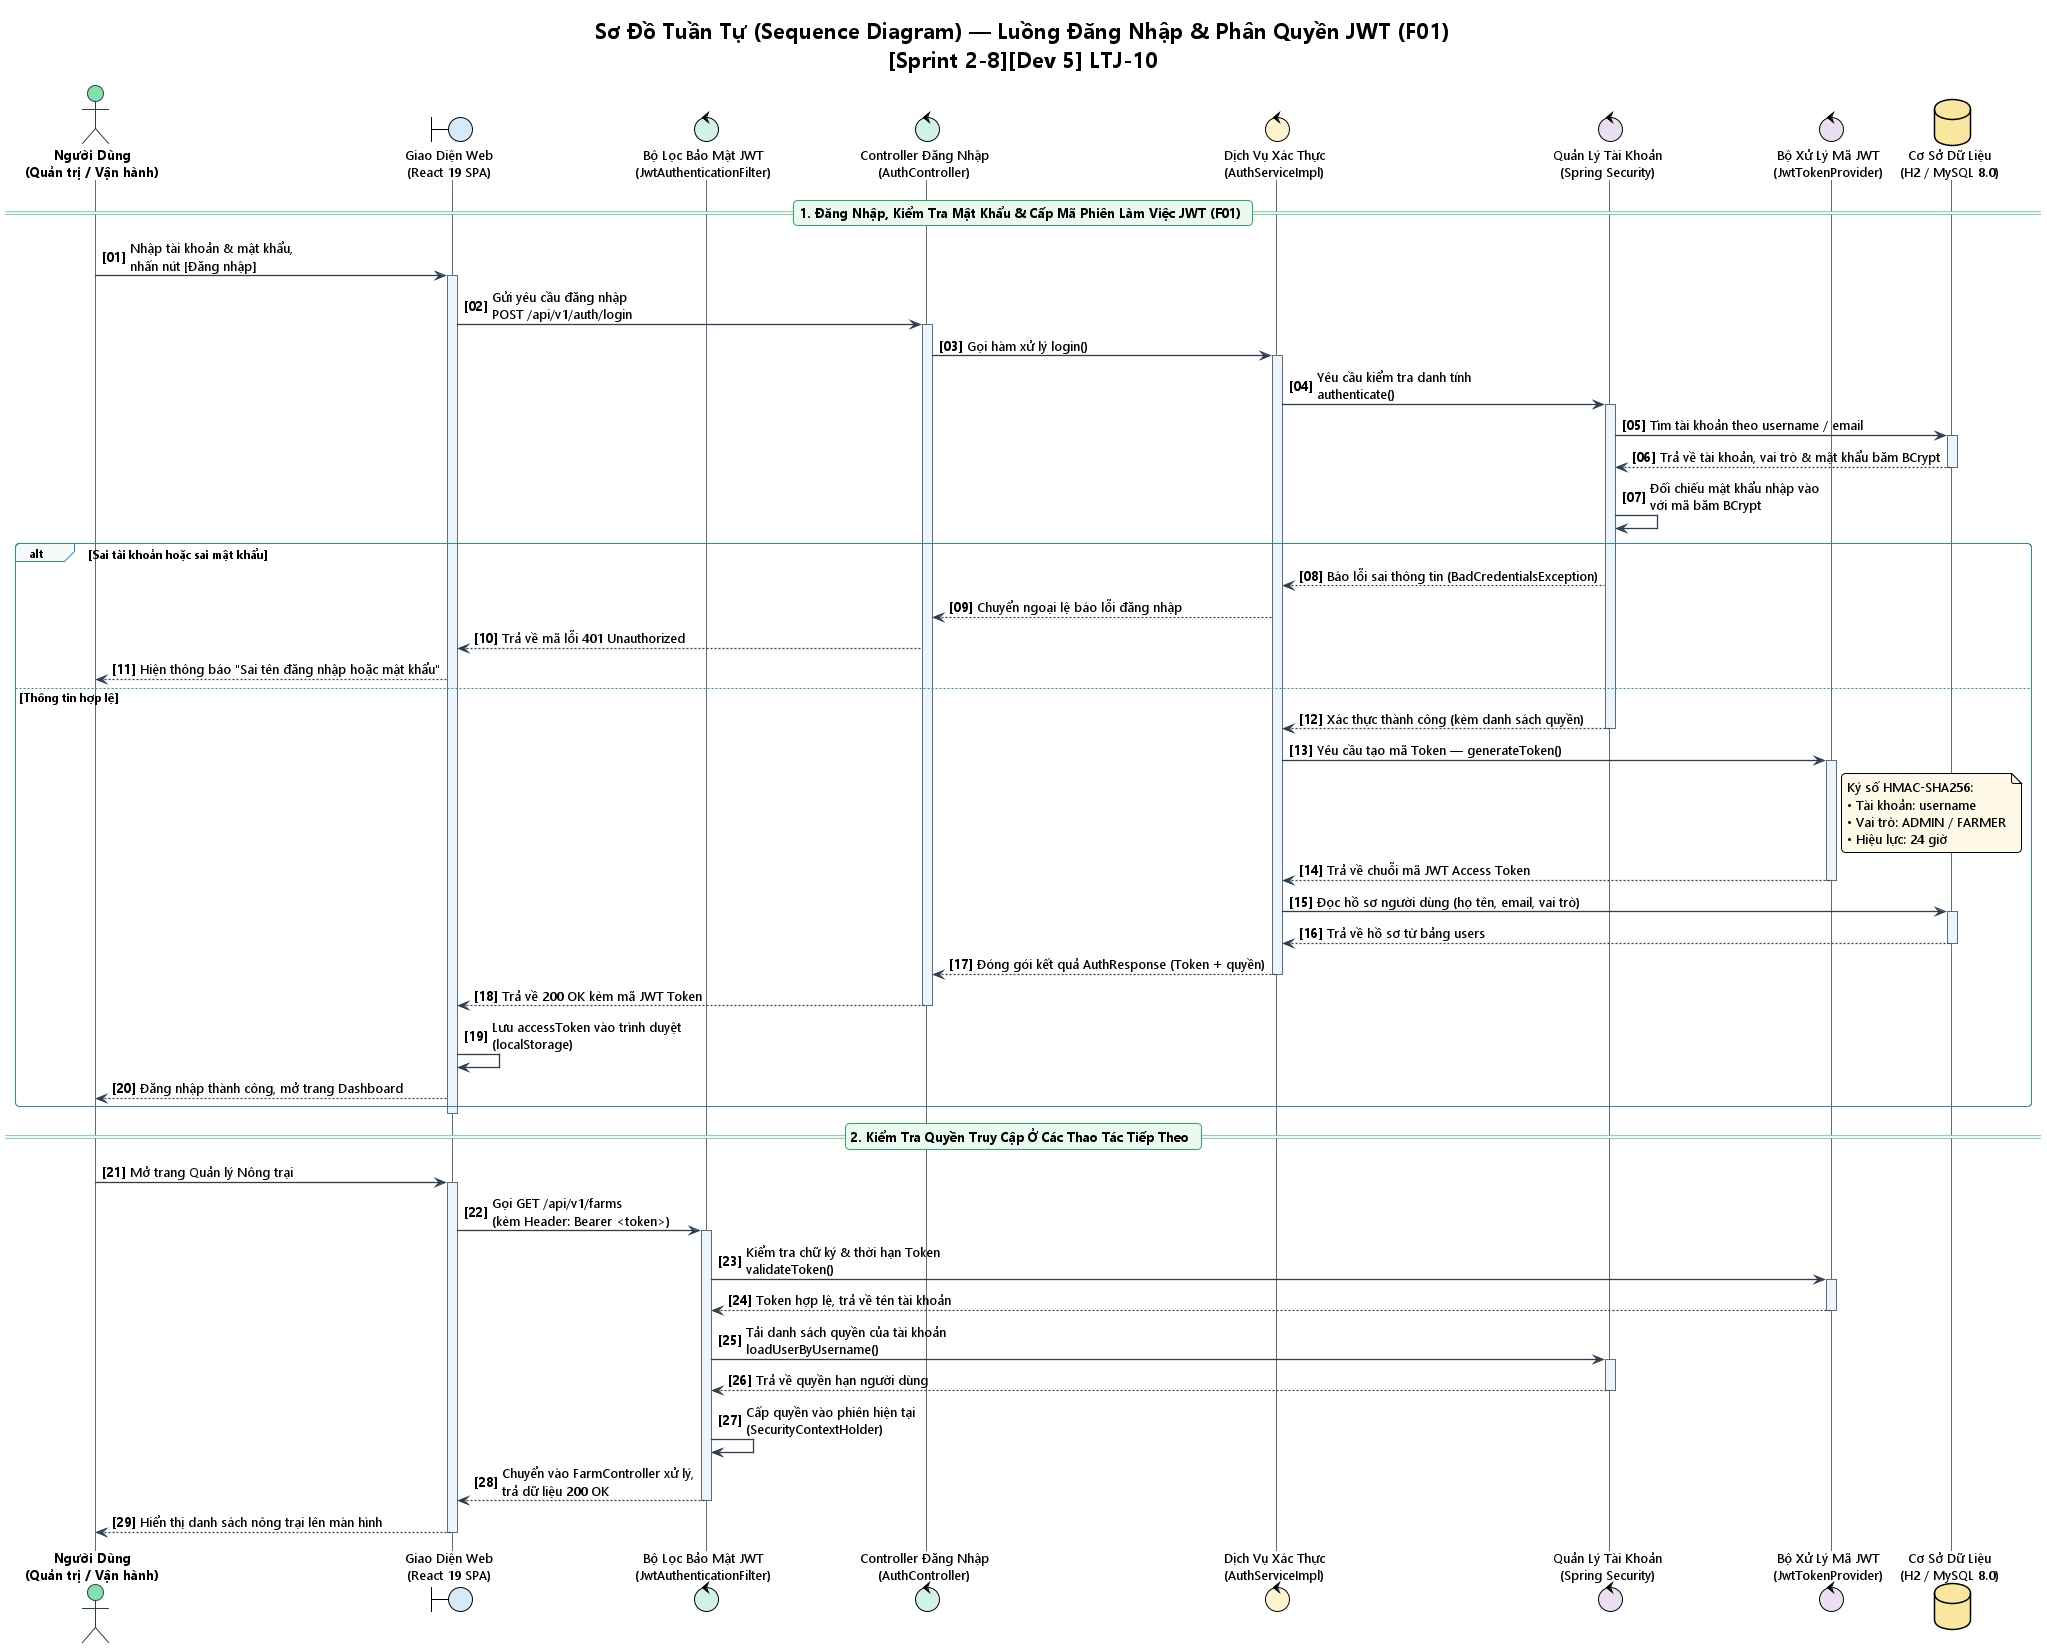

The diagram above was rendered by PlantUML. Its source (embedded in the PNG):
@startuml Sequence_Auth_Login
!theme plain
autonumber "<b>[00]"
skinparam backgroundColor #FFFFFF
skinparam defaultFontName "Segoe UI"
skinparam defaultFontSize 13
skinparam BoxPadding 10
skinparam ParticipantPadding 12
skinparam RoundCorner 8
skinparam Shadowing false

skinparam sequence {
    ArrowColor #2C3E50
    ArrowThickness 1.3
    LifeLineBorderColor #5D6D7E
    LifeLineBackgroundColor #EBF5FB
    ParticipantBorderColor #2C3E50
    ParticipantFontSize 13
    ParticipantFontStyle bold
    ActorBorderColor #2C3E50
    ActorFontSize 13
    ActorFontStyle bold
    GroupBorderColor #2E86C1
    GroupBackgroundColor #F8F9F9
    GroupHeaderFontSize 12
    GroupFontSize 12
    DividerBackgroundColor #EAFAF1
    DividerBorderColor #27AE60
    DividerFontSize 13
}

title Sơ Đồ Tuần Tự (Sequence Diagram) — Luồng Đăng Nhập & Phân Quyền JWT (F01)\n[Sprint 2-8][Dev 5] LTJ-10

actor "Người Dùng\n(Quản trị / Vận hành)" as User #82E0AA
boundary "Giao Diện Web\n(React 19 SPA)" as Client #D6EAF8
control "Bộ Lọc Bảo Mật JWT\n(JwtAuthenticationFilter)" as Filter #D1F2EB
control "Controller Đăng Nhập\n(AuthController)" as AuthCtrl #D1F2EB
control "Dịch Vụ Xác Thực\n(AuthServiceImpl)" as AuthSvc #FCF3CF
control "Quản Lý Tài Khoản\n(Spring Security)" as Security #EBDEF0
control "Bộ Xử Lý Mã JWT\n(JwtTokenProvider)" as JwtProv #EBDEF0
database "Cơ Sở Dữ Liệu\n(H2 / MySQL 8.0)" as DB #F9E79F

== 1. Đăng Nhập, Kiểm Tra Mật Khẩu & Cấp Mã Phiên Làm Việc JWT (F01) ==

User -> Client : Nhập tài khoản & mật khẩu,\nnhấn nút [Đăng nhập]
activate Client

Client -> AuthCtrl : Gửi yêu cầu đăng nhập\nPOST /api/v1/auth/login
activate AuthCtrl

AuthCtrl -> AuthSvc : Gọi hàm xử lý login()
activate AuthSvc

AuthSvc -> Security : Yêu cầu kiểm tra danh tính\nauthenticate()
activate Security

Security -> DB : Tìm tài khoản theo username / email
activate DB
DB --> Security : Trả về tài khoản, vai trò & mật khẩu băm BCrypt
deactivate DB

Security -> Security : Đối chiếu mật khẩu nhập vào\nvới mã băm BCrypt

alt Sai tài khoản hoặc sai mật khẩu
    Security --> AuthSvc : Báo lỗi sai thông tin (BadCredentialsException)
    AuthSvc --> AuthCtrl : Chuyển ngoại lệ báo lỗi đăng nhập
    AuthCtrl --> Client : Trả về mã lỗi 401 Unauthorized
    Client --> User : Hiện thông báo "Sai tên đăng nhập hoặc mật khẩu"
else Thông tin hợp lệ
    Security --> AuthSvc : Xác thực thành công (kèm danh sách quyền)
    deactivate Security

    AuthSvc -> JwtProv : Yêu cầu tạo mã Token — generateToken()
    activate JwtProv
    note right of JwtProv #FEF9E7
      Ký số HMAC-SHA256:
      • Tài khoản: username
      • Vai trò: ADMIN / FARMER
      • Hiệu lực: 24 giờ
    end note
    JwtProv --> AuthSvc : Trả về chuỗi mã JWT Access Token
    deactivate JwtProv

    AuthSvc -> DB : Đọc hồ sơ người dùng (họ tên, email, vai trò)
    activate DB
    DB --> AuthSvc : Trả về hồ sơ từ bảng users
    deactivate DB

    AuthSvc --> AuthCtrl : Đóng gói kết quả AuthResponse (Token + quyền)
    deactivate AuthSvc

    AuthCtrl --> Client : Trả về 200 OK kèm mã JWT Token
    deactivate AuthCtrl

    Client -> Client : Lưu accessToken vào trình duyệt\n(localStorage)
    Client --> User : Đăng nhập thành công, mở trang Dashboard
end
deactivate Client

== 2. Kiểm Tra Quyền Truy Cập Ở Các Thao Tác Tiếp Theo ==

User -> Client : Mở trang Quản lý Nông trại
activate Client

Client -> Filter : Gọi GET /api/v1/farms\n(kèm Header: Bearer <token>)
activate Filter

Filter -> JwtProv : Kiểm tra chữ ký & thời hạn Token\nvalidateToken()
activate JwtProv
JwtProv --> Filter : Token hợp lệ, trả về tên tài khoản
deactivate JwtProv

Filter -> Security : Tải danh sách quyền của tài khoản\nloadUserByUsername()
activate Security
Security --> Filter : Trả về quyền hạn người dùng
deactivate Security

Filter -> Filter : Cấp quyền vào phiên hiện tại\n(SecurityContextHolder)
Filter --> Client : Chuyển vào FarmController xử lý,\ntrả dữ liệu 200 OK
deactivate Filter

Client --> User : Hiển thị danh sách nông trại lên màn hình
deactivate Client

@enduml